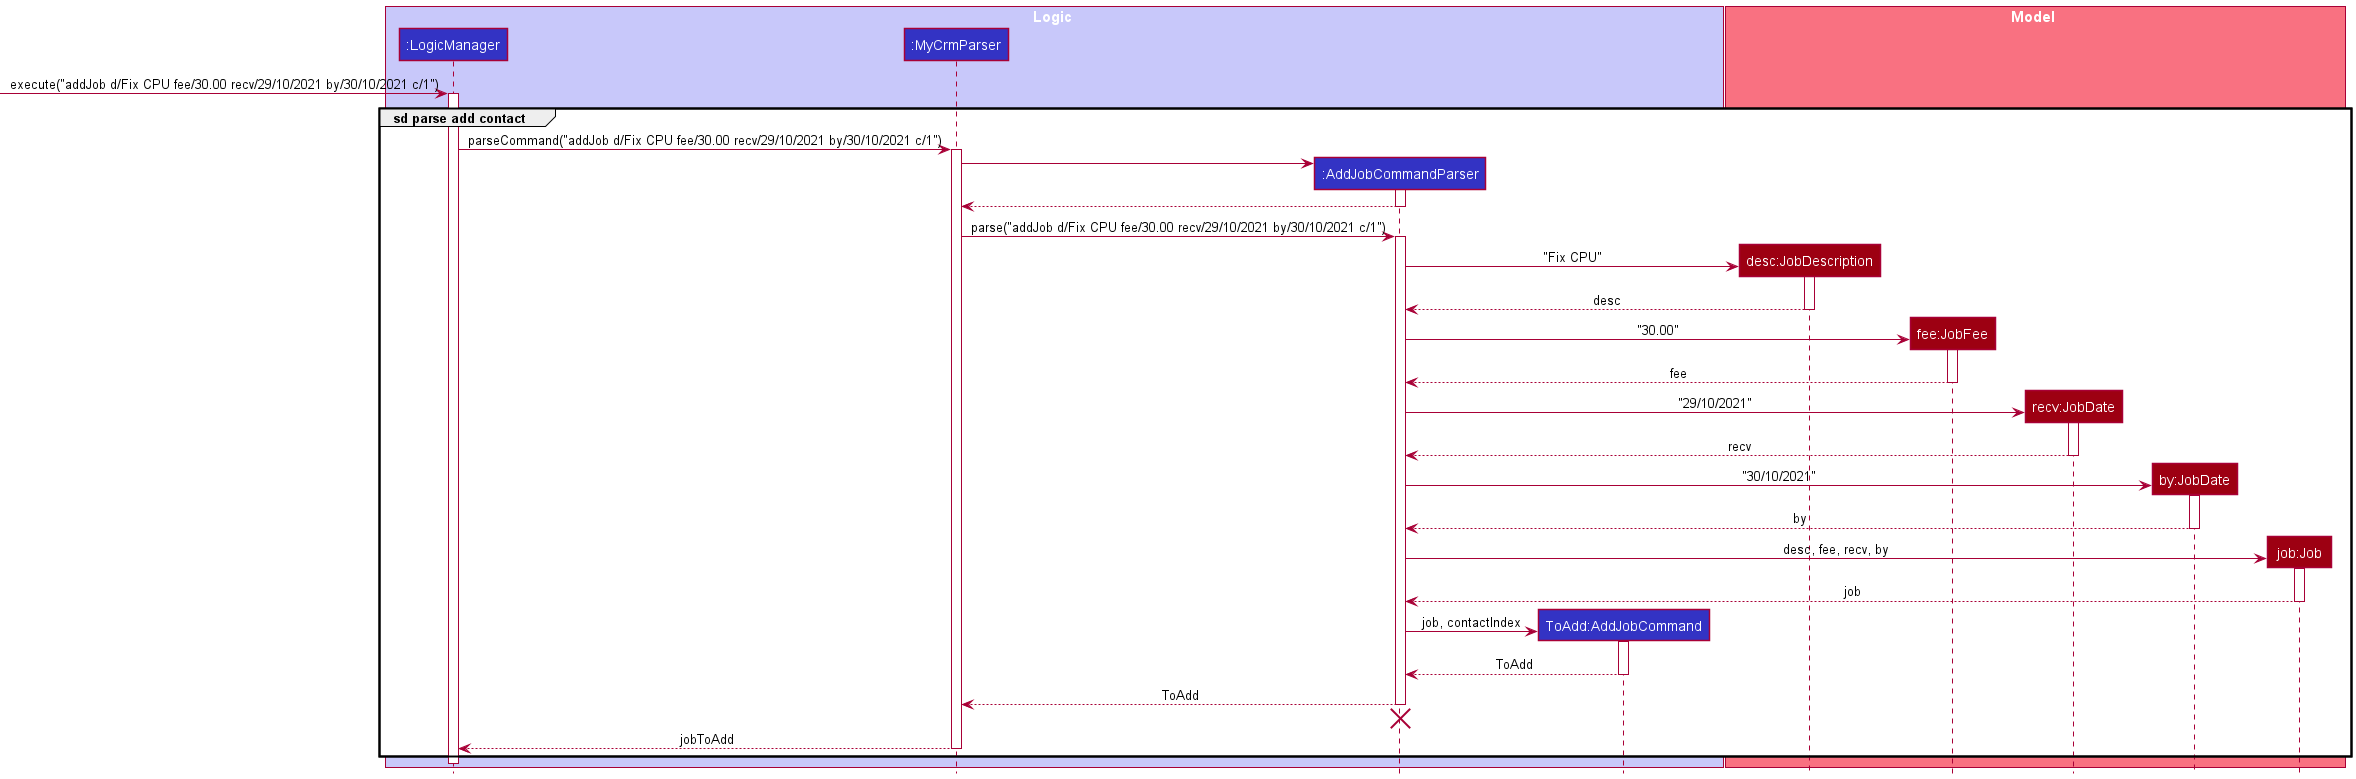

The diagram above was rendered by PlantUML. Its source (embedded in the PNG):
@startuml
!include ../style.puml

box Logic LOGIC_COLOR_T1
participant ":LogicManager" as LogicManager LOGIC_COLOR
participant ":MyCrmParser" as MyCrmParser LOGIC_COLOR
participant ":AddJobCommandParser" as AddJobCommandParser LOGIC_COLOR
participant "ToAdd:AddJobCommand" as AddJobCommand LOGIC_COLOR
end box

box Model MODEL_COLOR_T1
participant "desc:JobDescription" as JobDescription MODEL_COLOR
participant "fee:JobFee" as JobFee MODEL_COLOR
participant "recv:JobDate" as RECEIVED_DATE MODEL_COLOR
participant "by:JobDate" as EXPECTED_COMPLETION MODEL_COLOR
participant "job:Job" as Job MODEL_COLOR
end box
[-> LogicManager :execute("addJob d/Fix CPU fee/30.00 recv/29/10/2021 by/30/10/2021 c/1")
activate LogicManager

group sd parse add contact
LogicManager -> MyCrmParser : parseCommand("addJob d/Fix CPU fee/30.00 recv/29/10/2021 by/30/10/2021 c/1")
activate MyCrmParser

create AddJobCommandParser
MyCrmParser -> AddJobCommandParser
activate AddJobCommandParser

AddJobCommandParser --> MyCrmParser
deactivate AddJobCommandParser

MyCrmParser -> AddJobCommandParser : parse("addJob d/Fix CPU fee/30.00 recv/29/10/2021 by/30/10/2021 c/1")
activate AddJobCommandParser

create JobDescription
AddJobCommandParser -> JobDescription : "Fix CPU"
activate JobDescription
JobDescription --> AddJobCommandParser : desc
deactivate JobDescription

create JobFee
AddJobCommandParser -> JobFee : "30.00"
activate JobFee
JobFee --> AddJobCommandParser : fee
deactivate JobFee

create RECEIVED_DATE
AddJobCommandParser -> RECEIVED_DATE : "29/10/2021"
activate RECEIVED_DATE
RECEIVED_DATE --> AddJobCommandParser : recv
deactivate RECEIVED_DATE

create EXPECTED_COMPLETION
AddJobCommandParser -> EXPECTED_COMPLETION : "30/10/2021"
activate EXPECTED_COMPLETION
EXPECTED_COMPLETION --> AddJobCommandParser : by
deactivate EXPECTED_COMPLETION

create Job
AddJobCommandParser -> Job : desc, fee, recv, by
activate Job
Job --> AddJobCommandParser : job
deactivate Job

create AddJobCommand
AddJobCommandParser -> AddJobCommand : job, contactIndex
activate AddJobCommand
AddJobCommand --> AddJobCommandParser : ToAdd
deactivate AddJobCommand

AddJobCommandParser --> MyCrmParser : ToAdd
deactivate AddJobCommandParser
'Hidden arrow to position destroy marker below the end of the activation bar.
AddJobCommandParser -[hidden]-> MyCrmParser
destroy AddJobCommandParser

MyCrmParser --> LogicManager : jobToAdd
deactivate MyCrmParser
end

deactivate LogicManager
@enduml